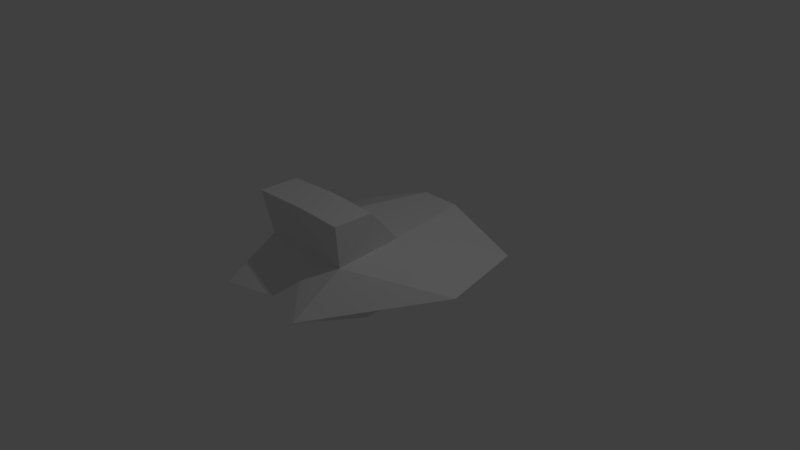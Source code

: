 # Source: dronetest.blend  (saved by Blender 2.78.0; exported with 4.5.12 LTS)
import bpy
from mathutils import Matrix  # noqa: F401  (used for matrix-valued properties, if any)

bpy.ops.wm.read_factory_settings(use_empty=True)
scene = bpy.context.scene
scene.name = 'Scene'

# ---- collections
col_collection_1 = bpy.data.collections.new('Collection 1'); scene.collection.children.link(col_collection_1)

# ---- materials (node trees are filled in below, after node groups)
mat_material = bpy.data.materials.new('Material')
mat_material.alpha_threshold = 0.0
mat_material.use_transparent_shadow = False
mat_material.roughness = 0.5
mat_material.line_color = (0.0, 0.0, 0.0, 1.0)

# ---- material node trees

# ---- world
world_world = bpy.data.worlds.new('World'); scene.world = world_world
world_world.color = (0.05088, 0.05088, 0.05088)
world_world.use_sun_shadow = False
world_world.sun_shadow_jitter_overblur = 0.0
world_world.cycles.sampling_method = 'MANUAL'

# ---- cameras
cam_camera = bpy.data.cameras.new('Camera')
cam_camera.clip_end = 100.0
cam_camera.lens = 35.0
cam_camera.sensor_width = 32.0
cam_camera.sensor_height = 18.0
cam_camera.ortho_scale = 7.314
cam_camera.dof.focus_distance = 0.0
cam_camera.dof.aperture_fstop = 128.0

# ---- lights
light_lamp = bpy.data.lights.new('Lamp', 'POINT')
light_lamp.transmission_factor = 0.0
light_lamp.cutoff_distance = 30.0
light_lamp.energy = 100.0
light_lamp.shadow_buffer_clip_start = 1.001
light_lamp.shadow_soft_size = 0.1
light_lamp.shadow_maximum_resolution = 0.006
light_lamp.use_absolute_resolution = True

# ---- meshes
me_cube = bpy.data.meshes.new('Cube')
me_cube.from_pydata([(0.5218, 0.5218, -0.4952), (0.5218, -0.5217, -0.4952), (-0.5218, -0.5217, -0.4952), (-0.5217, 0.5218, -0.4952), (0.2735, 1.297, 0.3771), (0.6308, -1.0, 0.4278), (-0.6308, -1.0, 0.4278), (-0.2735, 1.297, 0.3771), (0.5218, 2.275e-08, -0.4952), (1.281e-07, 0.5218, -0.4952), (1.258, 1.258, 0.0), (3.484e-08, -0.5217, -0.4952), (0.6387, -1.709, 0.0), (-0.5217, 2.093e-07, -0.4952), (-0.6387, -1.709, 0.0), (-1.258, 1.258, 0.0), (0.5286, -3.679e-07, 0.4278), (2.384e-07, 1.297, 0.3771), (-5.364e-07, -1.0, 0.4278), (-0.5286, 1.023e-08, 0.4278), (3.836e-07, 1.527, 0.0), (-1.527, 3.679e-07, 0.0), (-4.354e-07, -1.527, 0.0), (1.527, -4.511e-07, 0.0), (-1.49e-07, -1.788e-07, 0.4278), (6.594e-08, 1.16e-07, -0.4952), (0.7003, -1.101, 1.011), (-0.7003, -1.101, 1.011), (0.7003, -0.5693, 1.011), (-5.364e-07, -1.076, 1.011), (-0.7003, -0.5693, 1.011), (-1.49e-07, -0.5235, 1.011)], [], [(25, 11, 2, 13), (16, 24, 31, 28), (23, 16, 5, 12), (22, 18, 6, 14), (21, 19, 7, 15), (20, 9, 3, 15), (17, 20, 15, 7), (4, 10, 20, 17), (10, 0, 9, 20), (13, 21, 15, 3), (2, 14, 21, 13), (14, 6, 19, 21), (11, 22, 14, 2), (1, 12, 22, 11), (12, 5, 18, 22), (8, 23, 12, 1), (0, 10, 23, 8), (10, 4, 16, 23), (18, 5, 26, 29), (4, 17, 24, 16), (17, 7, 19, 24), (9, 25, 13, 3), (0, 8, 25, 9), (8, 1, 11, 25), (31, 30, 27, 29), (28, 31, 29, 26), (19, 6, 27, 30), (24, 19, 30, 31), (6, 18, 29, 27), (5, 16, 28, 26)])
me_cube.materials.append(mat_material)
me_cube.use_remesh_preserve_volume = False
me_cube.use_remesh_preserve_attributes = False
me_cube.use_mirror_vertex_groups = False
me_cube.update()

# ---- objects
ob_cube = bpy.data.objects.new('Cube', me_cube)
ob_lamp = bpy.data.objects.new('Lamp', light_lamp)
ob_camera = bpy.data.objects.new('Camera', cam_camera)

# ---- transforms, parenting, visibility, modifiers, constraints
ob_cube.location = (0.0, 0.0, 0.0)
ob_cube.lock_rotations_4d = False
ob_cube.empty_display_type = 'ARROWS'
ob_cube.lineart.crease_threshold = 0.0
ob_lamp.location = (4.076, 1.005, 5.904)
ob_lamp.rotation_euler = (0.6503, 0.05522, 1.866)
ob_lamp.lock_rotations_4d = False
ob_lamp.empty_display_type = 'ARROWS'
ob_lamp.color = (0.0, 0.0, 0.0, 0.0)
ob_lamp.lineart.crease_threshold = 0.0
ob_camera.location = (7.481, -6.508, 5.344)
ob_camera.rotation_euler = (1.109, 0.0, 0.8149)
ob_camera.lock_rotations_4d = False
ob_camera.empty_display_type = 'ARROWS'
ob_camera.color = (0.0, 0.0, 0.0, 0.0)
ob_camera.display_type = 'WIRE'
ob_camera.lineart.crease_threshold = 0.0

# ---- collection membership
col_collection_1.objects.link(ob_cube)
col_collection_1.objects.link(ob_lamp)
col_collection_1.objects.link(ob_camera)

# ---- scene / render settings (as saved in the file)
scene.camera = ob_camera
scene.frame_start = 1; scene.frame_end = 250; scene.frame_set(1)
scene.render.engine = 'BLENDER_EEVEE_NEXT'
scene.render.resolution_percentage = 50
scene.render.dither_intensity = 0.0
scene.cycles.use_denoising = False
scene.cycles.samples = 128
scene.cycles.sampling_pattern = 'TABULATED_SOBOL'
scene.cycles.light_sampling_threshold = 0.0
scene.cycles.use_adaptive_sampling = False
scene.cycles.use_light_tree = False
scene.cycles.blur_glossy = 0.0
scene.cycles.sample_clamp_indirect = 0.0
scene.view_settings.view_transform = 'Standard'
bpy.context.view_layer.update()
